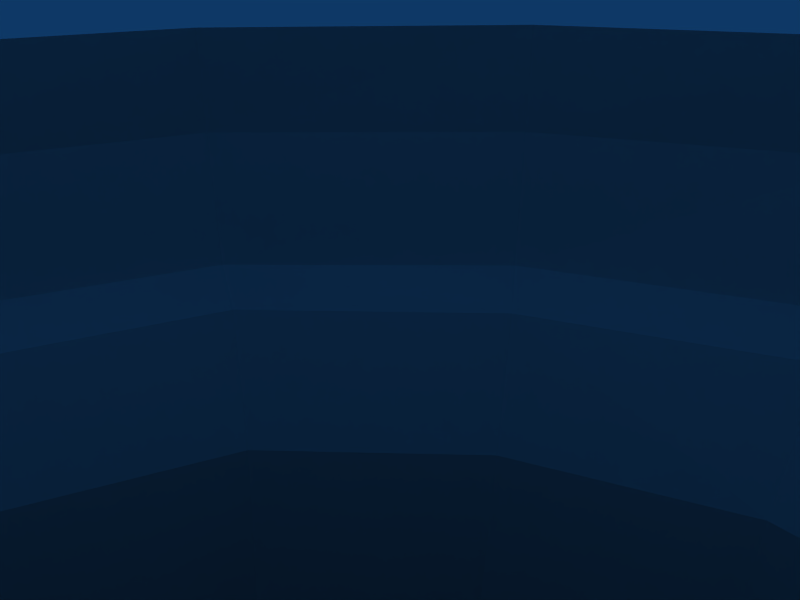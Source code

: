 # Source: ribtubebig1.blend  (saved by Blender 2.49.0; exported with 4.5.12 LTS)
import bpy
from mathutils import Matrix  # noqa: F401  (used for matrix-valued properties, if any)

bpy.ops.wm.read_factory_settings(use_empty=True)
scene = bpy.context.scene
scene.name = 'Scene'

# ---- collections
col_collection_1 = bpy.data.collections.new('Collection 1'); scene.collection.children.link(col_collection_1)

# ---- world
world_world = bpy.data.worlds.new('World'); scene.world = world_world
world_world.color = (0.05656, 0.2208, 0.4)
world_world.use_sun_shadow = False
world_world.sun_shadow_jitter_overblur = 0.0
world_world.cycles.sampling_method = 'MANUAL'
world_world.cycles.sample_map_resolution = 256

# ---- cameras
cam_camera = bpy.data.cameras.new('Camera')
cam_camera.passepartout_alpha = 0.2
cam_camera.clip_end = 100.0
cam_camera.lens = 35.0
cam_camera.ortho_scale = 7.314
cam_camera.show_passepartout = False
cam_camera.show_safe_areas = True
cam_camera.dof.focus_distance = 0.0
cam_camera.dof.aperture_fstop = 128.0

# ---- lights
light_spot = bpy.data.lights.new('Spot', 'POINT')
light_spot.transmission_factor = 0.0
light_spot.cutoff_distance = 30.0
light_spot.energy = 100.0
light_spot.shadow_buffer_clip_start = 1.001
light_spot.shadow_soft_size = 1.0
light_spot.shadow_maximum_resolution = 0.006
light_spot.use_absolute_resolution = True
light_spot.cycles.use_multiple_importance_sampling = False

# ---- meshes
me_mesh = bpy.data.meshes.new('Mesh')
me_mesh.from_pydata([(-30.89, -203.4, -383.7), (-19.04, -202.5, -407.7), (6.333, -201.8, -415.6), (32.14, -201.1, -405.6), (41.42, -201.9, -380.5), (30.41, -203.0, -356.0), (4.485, -203.5, -347.2), (-21.18, -203.4, -358.1), (-33.58, -133.2, -374.7), (-16.55, -124.5, -396.3), (11.73, -121.1, -403.4), (37.57, -124.7, -392.0), (43.82, -132.5, -371.2), (31.46, -140.6, -349.9), (3.779, -144.6, -342.1), (-24.1, -141.8, -351.1), (-37.42, -65.17, -336.0), (-25.96, -46.31, -356.1), (2.222, -39.14, -362.3), (30.29, -45.43, -355.0), (42.29, -62.09, -337.5), (31.1, -78.81, -319.4), (3.336, -87.99, -310.4), (-25.2, -82.03, -317.4), (-37.87, -26.94, -268.9), (-28.69, -2.812, -278.8), (-2.704, 8.857, -283.0), (24.7, 0.7504, -279.8), (37.43, -22.07, -270.5), (28.19, -45.35, -261.0), (2.193, -57.47, -256.2), (-24.96, -49.96, -259.5), (-35.03, -16.73, -179.0), (-27.01, 8.534, -180.4), (-2.497, 21.38, -181.0), (23.97, 12.32, -180.6), (36.82, -10.78, -179.2), (28.77, -36.78, -177.9), (4.281, -49.68, -177.2), (-22.08, -40.83, -177.7), (-31.92, -18.08, -89.6), (-26.59, 9.358, -89.62), (-3.365, 25.21, -89.63), (23.75, 17.97, -89.62), (38.48, -4.678, -89.6), (32.95, -31.34, -89.58), (9.959, -46.41, -89.58), (-16.98, -40.73, -89.58), (-31.38, -259.1, -380.8), (-20.72, -259.2, -405.2), (5.05, -259.2, -415.2), (30.87, -258.9, -404.2), (41.17, -258.9, -378.0), (30.29, -258.9, -353.0), (4.493, -258.9, -344.8), (-21.03, -258.9, -356.2), (-39.32, -267.3, -380.3), (-25.73, -267.4, -412.2), (-26.05, -280.5, -411.7), (-40.12, -280.5, -379.9), (5.693, -267.6, -423.6), (6.18, -280.5, -424.4), (36.86, -267.4, -409.4), (37.73, -280.5, -410.1), (50.09, -267.3, -379.5), (51.26, -280.5, -379.8), (36.43, -267.3, -348.0), (37.33, -280.5, -347.5), (3.974, -267.3, -333.4), (4.256, -280.5, -331.9), (-27.07, -267.3, -347.5), (-27.72, -280.5, -346.3), (-25.06, 11.72, -22.21), (-30.43, -15.85, -22.21), (-1.929, 27.33, -22.21), (25.18, 21.5, -22.21), (40.75, -1.049, -22.21), (35.38, -28.14, -22.19), (12.46, -44.43, -22.09), (-14.77, -38.58, -22.19), (-29.89, 14.24, -12.86), (-36.27, -17.47, -12.85), (-36.96, -17.73, 0.2036), (-30.19, 14.51, 0.203), (-2.845, 33.37, -12.86), (-2.901, 34.14, 0.2086), (28.79, 26.36, -12.83), (29.25, 26.95, 0.4296), (46.97, -0.6503, -12.73), (47.84, -0.654, 1.1), (40.51, -32.14, -12.61), (41.5, -32.86, 0.4787), (13.58, -50.17, -11.96), (13.79, -51.5, 0.4564), (-18.05, -43.6, -12.63), (-18.5, -44.45, 0.2522), (-18.81, -44.83, -5.247), (-30.13, -32.58, 0.2105), (13.85, -51.85, -4.768), (-2.921, -50.76, 0.3696), (41.84, -33.1, -5.123), (29.23, -44.61, 0.4151), (47.53, -17.27, 0.8447), (40.9, 14.63, 0.8372), (48.38, -0.547, -4.768), (-3.052, 34.78, -5.369), (13.69, 33.48, 0.2489), (29.55, 27.41, -5.247), (-18.08, 26.77, 0.2034), (-37.59, -17.86, -5.369), (-36.38, -1.245, 0.2031), (-30.82, 14.79, -5.371), (-16.59, -41.31, -14.64), (-29.49, -32.05, -12.81), (-33.8, -16.59, -14.77), (13.22, -47.7, -14.17), (-2.762, -49.59, -12.22), (38.46, -30.22, -14.64), (28.57, -43.5, -12.22), (44.51, -0.547, -14.77), (46.52, -16.93, -12.73), (40.22, 14.31, -12.77), (-2.37, 31.0, -14.77), (13.51, 32.73, -12.85), (27.36, 24.53, -14.77), (-27.83, 13.43, -14.77), (-17.9, 26.21, -12.86), (-35.87, -1.247, -12.86), (-40.83, -274.9, -380.1), (-36.74, -280.5, -362.1), (-28.23, -274.9, -345.9), (-13.01, -280.5, -336.0), (4.066, -274.9, -331.1), (21.89, -280.5, -336.8), (37.74, -274.9, -347.1), (47.19, -280.5, -362.8), (51.91, -274.9, -379.8), (47.27, -280.5, -396.0), (38.09, -274.9, -410.4), (23.08, -280.5, -419.8), (6.023, -274.9, -425.2), (-10.99, -280.5, -420.9), (-26.61, -274.9, -412.8), (-35.82, -280.5, -397.0), (-35.92, -267.3, -362.8), (-24.45, -265.3, -351.4), (-12.81, -267.3, -337.4), (4.176, -265.3, -338.4), (21.25, -267.3, -337.9), (33.73, -265.3, -349.9), (46.1, -267.3, -363.0), (46.16, -265.3, -378.5), (46.21, -267.3, -395.5), (34.22, -265.4, -406.9), (22.37, -267.5, -419.0), (5.34, -265.8, -419.9), (-11.08, -267.5, -420.8), (-23.68, -265.4, -408.9), (-35.21, -267.3, -397.6), (-35.94, -265.3, -380.3), (-15.53, -39.67, -53.21), (-24.59, -28.52, -22.21), (-1.594, -43.9, -22.13), (-3.968, -45.66, -89.58), (34.25, -29.36, -53.21), (25.25, -38.32, -22.13), (11.5, -45.19, -53.21), (22.66, -40.68, -89.58), (39.48, -2.594, -53.21), (40.42, -14.92, -22.21), (34.95, 11.5, -22.21), (-2.772, 26.25, -53.21), (12.08, 26.73, -22.21), (24.29, 19.84, -53.21), (-14.81, 21.6, -22.21), (-30.89, -17.2, -53.21), (-30.12, -1.66, -22.21), (-25.77, 10.4, -53.21), (-19.49, -40.58, -132.9), (-26.24, -30.61, -89.59), (7.115, -47.9, -132.8), (17.54, -45.2, -177.5), (37.52, -7.546, -133.2), (37.81, -18.4, -89.59), (30.78, -33.99, -132.9), (34.87, -24.3, -178.5), (32.93, 7.689, -89.61), (-2.972, 23.61, -133.4), (10.68, 23.74, -89.62), (23.78, 15.3, -133.4), (-26.78, 9.191, -133.3), (-16.21, 19.26, -89.62), (-15.78, 16.89, -180.8), (-33.39, -17.18, -133.1), (-31.38, -4.025, -89.61), (-33.1, -3.501, -179.7), (-23.83, -43.73, -220.4), (-30.47, -29.66, -178.3), (-36.65, -19.71, -225.2), (-33.43, -39.37, -263.8), (-9.547, -47.32, -177.3), (28.0, -39.7, -221.1), (16.18, -53.1, -257.9), (2.781, -52.22, -218.7), (36.7, -14.72, -226.1), (24.07, 8.607, -230.9), (32.31, 1.686, -179.9), (11.39, 18.84, -180.9), (-2.737, 17.42, -232.6), (-27.92, 5.093, -230.2), (-33.54, -74.33, -325.9), (-12.11, -55.7, -257.0), (-25.26, -63.05, -291.0), (-11.79, -86.47, -312.3), (2.661, -69.85, -285.8), (34.96, -34.3, -265.5), (29.61, -58.89, -293.0), (26.95, -18.28, -321.0), (33.1, -9.841, -275.5), (39.79, -38.55, -307.2), (-1.021, -11.04, -326.2), (11.74, 6.749, -282.2), (17.16, -40.98, -359.9), (-28.16, -20.65, -320.8), (-16.71, 4.808, -281.7), (-12.79, -41.3, -360.7), (-38.05, -42.73, -305.2), (-35.45, -14.24, -274.2), (-33.95, -55.19, -346.8), (-24.85, -110.3, -337.0), (-35.64, -97.44, -358.5), (-11.13, -143.9, -344.8), (18.18, -84.65, -313.5), (3.606, -114.8, -328.9), (18.55, -143.2, -344.3), (38.91, -70.85, -328.0), (31.55, -108.2, -337.5), (39.45, -136.7, -359.8), (34.7, -83.49, -376.8), (38.47, -53.19, -346.9), (43.55, -95.72, -357.5), (7.708, -78.32, -386.5), (25.9, -122.3, -399.2), (-20.88, -83.45, -379.8), (-31.43, -137.8, -362.2), (-9.252, -203.5, -350.7), (-22.6, -172.8, -356.5), (4.14, -174.1, -346.4), (42.72, -167.9, -377.7), (30.95, -172.1, -354.7), (37.86, -202.5, -367.3), (38.84, -201.3, -393.9), (42.81, -128.4, -382.1), (35.42, -164.2, -400.7), (-7.149, -202.1, -413.5), (-2.861, -122.1, -401.7), (9.745, -162.9, -411.6), (-31.98, -169.0, -381.5), (-27.15, -128.6, -386.5), (-17.05, -164.8, -404.3), (-28.41, -259.0, -367.7), (-20.68, -232.6, -357.8), (-28.14, -203.5, -370.1), (-9.215, -258.9, -348.5), (4.578, -232.5, -346.7), (18.28, -203.3, -349.6), (30.05, -232.4, -354.9), (18.29, -258.9, -346.7), (37.93, -258.9, -364.4), (30.83, -232.2, -405.5), (40.79, -232.2, -379.6), (38.27, -258.9, -392.0), (20.12, -201.3, -412.4), (18.91, -259.1, -411.9), (5.152, -233.0, -415.6), (-8.775, -259.2, -412.4), (-20.0, -233.3, -406.7), (-28.25, -259.1, -393.9), (-30.68, -233.3, -382.7), (-26.9, -203.0, -396.7), (-30.48, -32.79, -5.351), (-3.01, -50.99, -4.964), (29.35, -44.78, -4.944), (47.83, -17.33, -4.944), (41.23, 14.84, -4.964), (13.76, 33.9, -5.351), (-18.41, 27.12, -5.371), (-36.9, -1.193, -5.371), (-27.27, -30.29, -14.75), (-2.142, -46.95, -14.36), (27.2, -41.06, -14.36), (43.94, -15.79, -14.75), (38.01, 13.3, -14.77), (12.97, 30.24, -14.77), (-16.46, 24.36, -14.77), (-33.29, -1.208, -14.77), (-37.21, -274.9, -362.0), (-13.31, -274.9, -335.6), (21.94, -274.9, -336.3), (47.6, -274.9, -362.7), (47.66, -274.9, -396.1), (23.13, -274.9, -420.2), (-11.31, -274.9, -421.8), (-36.34, -274.9, -397.7), (-32.55, -265.3, -364.9), (-11.19, -265.3, -342.5), (19.88, -265.3, -341.7), (42.36, -265.3, -363.3), (42.57, -265.4, -393.6), (20.76, -265.6, -415.6), (-10.13, -265.6, -416.8), (-32.15, -265.4, -395.7), (-25.03, -29.68, -53.21), (-2.432, -44.6, -53.21), (24.12, -39.12, -53.21), (39.02, -16.31, -53.21), (33.71, 9.742, -53.21), (11.21, 25.21, -53.21), (-15.52, 20.29, -53.21), (-30.51, -3.059, -53.21), (-28.28, -29.92, -133.0), (-6.738, -46.31, -132.9), (20.06, -42.85, -132.9), (36.23, -21.23, -133.0), (32.51, 4.853, -133.3), (10.97, 21.52, -133.4), (-16.01, 18.36, -133.4), (-32.18, -3.537, -133.2), (-32.2, -32.6, -222.6), (-11.22, -50.03, -219.1), (16.39, -47.82, -219.5), (34.46, -27.79, -223.5), (32.36, -2.183, -228.7), (11.37, 15.0, -232.2), (-16.33, 13.12, -231.8), (-34.4, -6.668, -227.9), (-33.75, -53.75, -297.5), (-12.09, -68.21, -287.2), (17.12, -65.85, -288.3), (36.92, -49.24, -299.8), (35.49, -27.71, -314.6), (13.76, -12.99, -324.6), (-15.59, -14.21, -324.6), (-35.33, -31.08, -313.5), (-32.7, -104.4, -347.0), (-11.55, -113.7, -331.3), (18.53, -112.4, -331.6), (39.56, -102.3, -346.9), (41.28, -89.21, -367.7), (22.31, -79.96, -383.0), (-7.241, -79.8, -384.9), (-30.45, -90.0, -370.0), (-29.67, -171.1, -368.3), (-10.18, -173.7, -349.6), (18.43, -173.4, -348.8), (38.68, -170.1, -365.4), (41.15, -165.9, -389.9), (23.68, -163.2, -407.8), (-4.24, -163.5, -409.8), (-26.5, -166.8, -393.9), (-27.72, -232.9, -369.5), (-8.935, -232.5, -350.4), (18.15, -232.4, -348.8), (37.42, -232.3, -366.2), (37.89, -232.1, -393.4), (18.85, -232.6, -412.6), (-8.291, -233.2, -413.1), (-27.31, -233.3, -395.6)], [], [(96, 95, 97, 280), (94, 96, 280, 113), (280, 97, 82, 109), (113, 280, 109, 81), (99, 95, 96, 281), (93, 99, 281, 98), (281, 96, 94, 116), (98, 281, 116, 92), (101, 93, 98, 282), (91, 101, 282, 100), (282, 98, 92, 118), (100, 282, 118, 90), (102, 91, 100, 283), (89, 102, 283, 104), (283, 100, 90, 120), (104, 283, 120, 88), (107, 87, 103, 284), (86, 107, 284, 121), (284, 103, 89, 104), (121, 284, 104, 88), (106, 87, 107, 285), (85, 106, 285, 105), (285, 107, 86, 123), (105, 285, 123, 84), (111, 83, 108, 286), (80, 111, 286, 126), (286, 108, 85, 105), (126, 286, 105, 84), (109, 82, 110, 287), (81, 109, 287, 127), (287, 110, 83, 111), (127, 287, 111, 80), (113, 81, 114, 288), (94, 113, 288, 112), (288, 114, 73, 161), (112, 288, 161, 79), (116, 94, 112, 289), (92, 116, 289, 115), (289, 112, 79, 162), (115, 289, 162, 78), (117, 90, 118, 290), (77, 117, 290, 165), (290, 118, 92, 115), (165, 290, 115, 78), (119, 88, 120, 291), (76, 119, 291, 169), (291, 120, 90, 117), (169, 291, 117, 77), (124, 86, 121, 292), (75, 124, 292, 170), (292, 121, 88, 119), (170, 292, 119, 76), (122, 84, 123, 293), (74, 122, 293, 172), (293, 123, 86, 124), (172, 293, 124, 75), (126, 84, 122, 294), (80, 126, 294, 125), (294, 122, 74, 174), (125, 294, 174, 72), (127, 80, 125, 295), (81, 127, 295, 114), (295, 125, 72, 176), (114, 295, 176, 73), (128, 59, 129, 296), (56, 128, 296, 144), (296, 129, 71, 130), (144, 296, 130, 70), (130, 71, 131, 297), (70, 130, 297, 146), (297, 131, 69, 132), (146, 297, 132, 68), (132, 69, 133, 298), (68, 132, 298, 148), (298, 133, 67, 134), (148, 298, 134, 66), (135, 65, 136, 299), (67, 135, 299, 134), (299, 136, 64, 150), (134, 299, 150, 66), (137, 63, 138, 300), (65, 137, 300, 136), (300, 138, 62, 152), (136, 300, 152, 64), (139, 61, 140, 301), (63, 139, 301, 138), (301, 140, 60, 154), (138, 301, 154, 62), (140, 61, 141, 302), (60, 140, 302, 156), (302, 141, 58, 142), (156, 302, 142, 57), (142, 58, 143, 303), (57, 142, 303, 158), (303, 143, 59, 128), (158, 303, 128, 56), (159, 56, 144, 304), (48, 159, 304, 260), (304, 144, 70, 145), (260, 304, 145, 55), (145, 70, 146, 305), (55, 145, 305, 263), (305, 146, 68, 147), (263, 305, 147, 54), (148, 66, 149, 306), (68, 148, 306, 147), (306, 149, 53, 267), (147, 306, 267, 54), (149, 66, 150, 307), (53, 149, 307, 268), (307, 150, 64, 151), (268, 307, 151, 52), (151, 64, 152, 308), (52, 151, 308, 271), (308, 152, 62, 153), (271, 308, 153, 51), (154, 60, 155, 309), (62, 154, 309, 153), (309, 155, 50, 273), (153, 309, 273, 51), (156, 57, 157, 310), (60, 156, 310, 155), (310, 157, 49, 275), (155, 310, 275, 50), (158, 56, 159, 311), (57, 158, 311, 157), (311, 159, 48, 277), (157, 311, 277, 49), (160, 79, 161, 312), (47, 160, 312, 179), (312, 161, 73, 175), (179, 312, 175, 40), (162, 79, 160, 313), (78, 162, 313, 166), (313, 160, 47, 163), (166, 313, 163, 46), (165, 78, 166, 314), (77, 165, 314, 164), (314, 166, 46, 167), (164, 314, 167, 45), (169, 77, 164, 315), (76, 169, 315, 168), (315, 164, 45, 183), (168, 315, 183, 44), (170, 76, 168, 316), (75, 170, 316, 173), (316, 168, 44, 186), (173, 316, 186, 43), (171, 74, 172, 317), (42, 171, 317, 188), (317, 172, 75, 173), (188, 317, 173, 43), (177, 72, 174, 318), (41, 177, 318, 191), (318, 174, 74, 171), (191, 318, 171, 42), (175, 73, 176, 319), (40, 175, 319, 194), (319, 176, 72, 177), (194, 319, 177, 41), (179, 40, 193, 320), (47, 179, 320, 178), (320, 193, 32, 197), (178, 320, 197, 39), (163, 47, 178, 321), (46, 163, 321, 180), (321, 178, 39, 200), (180, 321, 200, 38), (167, 46, 180, 322), (45, 167, 322, 184), (322, 180, 38, 181), (184, 322, 181, 37), (183, 45, 184, 323), (44, 183, 323, 182), (323, 184, 37, 185), (182, 323, 185, 36), (186, 44, 182, 324), (43, 186, 324, 189), (324, 182, 36, 206), (189, 324, 206, 35), (188, 43, 189, 325), (42, 188, 325, 187), (325, 189, 35, 207), (187, 325, 207, 34), (191, 42, 187, 326), (41, 191, 326, 190), (326, 187, 34, 192), (190, 326, 192, 33), (194, 41, 190, 327), (40, 194, 327, 193), (327, 190, 33, 195), (193, 327, 195, 32), (197, 32, 198, 328), (39, 197, 328, 196), (328, 198, 24, 199), (196, 328, 199, 31), (200, 39, 196, 329), (38, 200, 329, 203), (329, 196, 31, 211), (203, 329, 211, 30), (201, 37, 181, 330), (29, 201, 330, 202), (330, 181, 38, 203), (202, 330, 203, 30), (204, 36, 185, 331), (28, 204, 331, 215), (331, 185, 37, 201), (215, 331, 201, 29), (205, 35, 206, 332), (27, 205, 332, 218), (332, 206, 36, 204), (218, 332, 204, 28), (208, 34, 207, 333), (26, 208, 333, 221), (333, 207, 35, 205), (221, 333, 205, 27), (192, 34, 208, 334), (33, 192, 334, 209), (334, 208, 26, 224), (209, 334, 224, 25), (195, 33, 209, 335), (32, 195, 335, 198), (335, 209, 25, 227), (198, 335, 227, 24), (199, 24, 226, 336), (31, 199, 336, 212), (336, 226, 16, 210), (212, 336, 210, 23), (211, 31, 212, 337), (30, 211, 337, 214), (337, 212, 23, 213), (214, 337, 213, 22), (216, 29, 202, 338), (21, 216, 338, 232), (338, 202, 30, 214), (232, 338, 214, 22), (219, 28, 215, 339), (20, 219, 339, 235), (339, 215, 29, 216), (235, 339, 216, 21), (217, 27, 218, 340), (19, 217, 340, 239), (340, 218, 28, 219), (239, 340, 219, 20), (221, 27, 217, 341), (26, 221, 341, 220), (341, 217, 19, 222), (220, 341, 222, 18), (224, 26, 220, 342), (25, 224, 342, 223), (342, 220, 18, 225), (223, 342, 225, 17), (227, 25, 223, 343), (24, 227, 343, 226), (343, 223, 17, 228), (226, 343, 228, 16), (229, 23, 210, 344), (15, 229, 344, 244), (344, 210, 16, 230), (244, 344, 230, 8), (233, 22, 213, 345), (14, 233, 345, 231), (345, 213, 23, 229), (231, 345, 229, 15), (232, 22, 233, 346), (21, 232, 346, 236), (346, 233, 14, 234), (236, 346, 234, 13), (235, 21, 236, 347), (20, 235, 347, 240), (347, 236, 13, 237), (240, 347, 237, 12), (239, 20, 240, 348), (19, 239, 348, 238), (348, 240, 12, 252), (238, 348, 252, 11), (222, 19, 238, 349), (18, 222, 349, 241), (349, 238, 11, 242), (241, 349, 242, 10), (225, 18, 241, 350), (17, 225, 350, 243), (350, 241, 10, 255), (243, 350, 255, 9), (230, 16, 228, 351), (8, 230, 351, 258), (351, 228, 17, 243), (258, 351, 243, 9), (246, 15, 244, 352), (7, 246, 352, 262), (352, 244, 8, 257), (257, 0, 262, 352), (247, 14, 231, 353), (6, 247, 353, 245), (353, 231, 15, 246), (245, 353, 246, 7), (234, 14, 247, 354), (13, 234, 354, 249), (354, 247, 6, 265), (249, 354, 265, 5), (237, 13, 249, 355), (12, 237, 355, 248), (355, 249, 5, 250), (248, 355, 250, 4), (253, 11, 252, 356), (3, 253, 356, 251), (356, 252, 12, 248), (251, 356, 248, 4), (256, 10, 242, 357), (2, 256, 357, 272), (357, 242, 11, 253), (272, 357, 253, 3), (259, 9, 255, 358), (1, 259, 358, 254), (358, 255, 10, 256), (254, 358, 256, 2), (257, 8, 258, 359), (0, 257, 359, 279), (359, 258, 9, 259), (279, 359, 259, 1), (261, 7, 262, 360), (55, 261, 360, 260), (0, 278, 360, 262), (260, 360, 278, 48), (261, 55, 263, 361), (7, 261, 361, 245), (361, 263, 54, 264), (245, 361, 264, 6), (265, 6, 264, 362), (5, 265, 362, 266), (362, 264, 54, 267), (266, 362, 267, 53), (250, 5, 266, 363), (4, 250, 363, 270), (363, 266, 53, 268), (270, 363, 268, 52), (251, 4, 270, 364), (3, 251, 364, 269), (364, 270, 52, 271), (269, 364, 271, 51), (269, 51, 273, 365), (3, 269, 365, 272), (365, 273, 50, 274), (272, 365, 274, 2), (274, 50, 275, 366), (2, 274, 366, 254), (366, 275, 49, 276), (254, 366, 276, 1), (278, 0, 279, 367), (48, 278, 367, 277), (367, 279, 1, 276), (277, 367, 276, 49)])
_uv = me_mesh.uv_layers.new(name='UVTex')
_uv.uv.foreach_set('vector', [0.9473, 0.7383, 0.9062, 0.7383, 0.9062, 0.6871, 0.9473, 0.6871, 0.9883, 0.7383, 0.9473, 0.7383, 0.9473, 0.6871, 0.9883, 0.6871, 0.9473, 0.6871, 0.9062, 0.6871, 0.9062, 0.6374, 0.9473, 0.6374, 0.9883, 0.6871, 0.9473, 0.6871, 0.9473, 0.6374, 0.9883, 0.6374, 0.9062, 0.6871, 0.9062, 0.7383, 0.9473, 0.7383, 0.9473, 0.6871, 0.9062, 0.6374, 0.9062, 0.6871, 0.9473, 0.6871, 0.9473, 0.6374, 0.9473, 0.6871, 0.9473, 0.7383, 0.9883, 0.7383, 0.9883, 0.6871, 0.9473, 0.6374, 0.9473, 0.6871, 0.9883, 0.6871, 0.9883, 0.6374, 0.9062, 0.587, 0.9062, 0.6374, 0.9473, 0.6374, 0.9473, 0.5864, 0.9062, 0.5352, 0.9062, 0.587, 0.9473, 0.5864, 0.9473, 0.5352, 0.9473, 0.5864, 0.9473, 0.6374, 0.9883, 0.6374, 0.9883, 0.587, 0.9473, 0.5352, 0.9473, 0.5864, 0.9883, 0.587, 0.9883, 0.5352, 0.9062, 0.4828, 0.9062, 0.5352, 0.9473, 0.5352, 0.9473, 0.4828, 0.9062, 0.4323, 0.9062, 0.4828, 0.9473, 0.4828, 0.9473, 0.4323, 0.9473, 0.4828, 0.9473, 0.5352, 0.9883, 0.5352, 0.9883, 0.4828, 0.9473, 0.4323, 0.9473, 0.4828, 0.9883, 0.4828, 0.9883, 0.4323, 0.9473, 0.3359, 0.9062, 0.3359, 0.9063, 0.3848, 0.9473, 0.3848, 0.9883, 0.3359, 0.9473, 0.3359, 0.9473, 0.3848, 0.9883, 0.3848, 0.9473, 0.3848, 0.9063, 0.3848, 0.9062, 0.4323, 0.9473, 0.4323, 0.9883, 0.3848, 0.9473, 0.3848, 0.9473, 0.4323, 0.9883, 0.4323, 0.9062, 0.3848, 0.9062, 0.3359, 0.9473, 0.3359, 0.9473, 0.3848, 0.9062, 0.4323, 0.9062, 0.3848, 0.9473, 0.3848, 0.9473, 0.4323, 0.9473, 0.3848, 0.9473, 0.3359, 0.9883, 0.3359, 0.9883, 0.3848, 0.9473, 0.4323, 0.9473, 0.3848, 0.9883, 0.3848, 0.9883, 0.4323, 0.9473, 0.5352, 0.9062, 0.5352, 0.9062, 0.4828, 0.9473, 0.4835, 0.9883, 0.5352, 0.9473, 0.5352, 0.9473, 0.4835, 0.9883, 0.4828, 0.9473, 0.4835, 0.9062, 0.4828, 0.9062, 0.4323, 0.9473, 0.4323, 0.9883, 0.4828, 0.9473, 0.4835, 0.9473, 0.4323, 0.9883, 0.4323, 0.9473, 0.6374, 0.9062, 0.6374, 0.9062, 0.587, 0.9473, 0.587, 0.9883, 0.6374, 0.9473, 0.6374, 0.9473, 0.587, 0.9883, 0.587, 0.9473, 0.587, 0.9062, 0.587, 0.9062, 0.5352, 0.9473, 0.5352, 0.9883, 0.587, 0.9473, 0.587, 0.9473, 0.5352, 0.9883, 0.5352, 0.2959, 0.9668, 0.3535, 0.9395, 0.3438, 0.9297, 0.2909, 0.9506, 0.2383, 0.9941, 0.2959, 0.9668, 0.2909, 0.9506, 0.2383, 0.9756, 0.2909, 0.9506, 0.3438, 0.9297, 0.334, 0.9199, 0.2861, 0.9385, 0.2383, 0.9756, 0.2909, 0.9506, 0.2861, 0.9385, 0.2383, 0.957, 0.1797, 0.9668, 0.2383, 0.9941, 0.2383, 0.9756, 0.1863, 0.9538, 0.1211, 0.9395, 0.1797, 0.9668, 0.1863, 0.9538, 0.1318, 0.9297, 0.1863, 0.9538, 0.2383, 0.9756, 0.2383, 0.957, 0.1904, 0.9385, 0.1318, 0.9297, 0.1863, 0.9538, 0.1904, 0.9385, 0.1426, 0.9199, 0.08691, 0.8242, 0.06836, 0.8242, 0.09473, 0.8818, 0.1093, 0.8758, 0.1055, 0.8242, 0.08691, 0.8242, 0.1093, 0.8758, 0.124, 0.8721, 0.1093, 0.8758, 0.09473, 0.8818, 0.1211, 0.9395, 0.1318, 0.9297, 0.124, 0.8721, 0.1093, 0.8758, 0.1318, 0.9297, 0.1426, 0.9199, 0.1318, 0.7178, 0.1211, 0.707, 0.09473, 0.7656, 0.1111, 0.771, 0.1426, 0.7285, 0.1318, 0.7178, 0.1111, 0.771, 0.124, 0.7764, 0.1111, 0.771, 0.09473, 0.7656, 0.06836, 0.8242, 0.08691, 0.8242, 0.124, 0.7764, 0.1111, 0.771, 0.08691, 0.8242, 0.1055, 0.8242, 0.2383, 0.6748, 0.2383, 0.6582, 0.1797, 0.6826, 0.1848, 0.6964, 0.2383, 0.6914, 0.2383, 0.6748, 0.1848, 0.6964, 0.1904, 0.71, 0.1848, 0.6964, 0.1797, 0.6826, 0.1211, 0.707, 0.1318, 0.7178, 0.1904, 0.71, 0.1848, 0.6964, 0.1318, 0.7178, 0.1426, 0.7285, 0.3438, 0.7178, 0.3535, 0.707, 0.2959, 0.6826, 0.2902, 0.6979, 0.334, 0.7285, 0.3438, 0.7178, 0.2902, 0.6979, 0.2861, 0.71, 0.2902, 0.6979, 0.2959, 0.6826, 0.2383, 0.6582, 0.2383, 0.6748, 0.2861, 0.71, 0.2902, 0.6979, 0.2383, 0.6748, 0.2383, 0.6914, 0.3809, 0.7656, 0.3535, 0.707, 0.3438, 0.7178, 0.3632, 0.7728, 0.4082, 0.8242, 0.3809, 0.7656, 0.3632, 0.7728, 0.3896, 0.8242, 0.3632, 0.7728, 0.3438, 0.7178, 0.334, 0.7285, 0.3525, 0.7764, 0.3896, 0.8242, 0.3632, 0.7728, 0.3525, 0.7764, 0.3711, 0.8242, 0.3809, 0.8818, 0.4082, 0.8242, 0.3896, 0.8242, 0.3693, 0.8762, 0.3535, 0.9395, 0.3809, 0.8818, 0.3693, 0.8762, 0.3438, 0.9297, 0.3693, 0.8762, 0.3896, 0.8242, 0.3711, 0.8242, 0.3525, 0.8721, 0.3438, 0.9297, 0.3693, 0.8762, 0.3525, 0.8721, 0.334, 0.9199, 0.8535, 0.6374, 0.8906, 0.6374, 0.8906, 0.6871, 0.8535, 0.6871, 0.8164, 0.6374, 0.8535, 0.6374, 0.8535, 0.6871, 0.8164, 0.6871, 0.8535, 0.6871, 0.8906, 0.6871, 0.8906, 0.7383, 0.8535, 0.7383, 0.8164, 0.6871, 0.8535, 0.6871, 0.8535, 0.7383, 0.8164, 0.7383, 0.8535, 0.7383, 0.8906, 0.7383, 0.8906, 0.6871, 0.8535, 0.6868, 0.8164, 0.7383, 0.8535, 0.7383, 0.8535, 0.6868, 0.8164, 0.6871, 0.8535, 0.6868, 0.8906, 0.6871, 0.8906, 0.6374, 0.8535, 0.6374, 0.8164, 0.6871, 0.8535, 0.6868, 0.8535, 0.6374, 0.8164, 0.6374, 0.8535, 0.6374, 0.8906, 0.6374, 0.8906, 0.5853, 0.8535, 0.5853, 0.8164, 0.6374, 0.8535, 0.6374, 0.8535, 0.5853, 0.8164, 0.5853, 0.8535, 0.5853, 0.8906, 0.5853, 0.8906, 0.5332, 0.8535, 0.5332, 0.8164, 0.5853, 0.8535, 0.5853, 0.8535, 0.5332, 0.8164, 0.5332, 0.8906, 0.4814, 0.8906, 0.4309, 0.8535, 0.4309, 0.8535, 0.4814, 0.8906, 0.5332, 0.8906, 0.4814, 0.8535, 0.4814, 0.8535, 0.5332, 0.8535, 0.4814, 0.8535, 0.4309, 0.8164, 0.4309, 0.8164, 0.4814, 0.8535, 0.5332, 0.8535, 0.4814, 0.8164, 0.4814, 0.8164, 0.5332, 0.8906, 0.3822, 0.8906, 0.332, 0.8535, 0.332, 0.8535, 0.3822, 0.8906, 0.4309, 0.8906, 0.3822, 0.8535, 0.3822, 0.8535, 0.4309, 0.8535, 0.3822, 0.8535, 0.332, 0.8164, 0.332, 0.8164, 0.3822, 0.8535, 0.4309, 0.8535, 0.3822, 0.8164, 0.3822, 0.8164, 0.4309, 0.8906, 0.3822, 0.8906, 0.4309, 0.8535, 0.4309, 0.8535, 0.3825, 0.8906, 0.332, 0.8906, 0.3822, 0.8535, 0.3825, 0.8535, 0.332, 0.8535, 0.3825, 0.8535, 0.4309, 0.8164, 0.4309, 0.8164, 0.3822, 0.8535, 0.332, 0.8535, 0.3825, 0.8164, 0.3822, 0.8164, 0.332, 0.8535, 0.4309, 0.8906, 0.4309, 0.8906, 0.4814, 0.8535, 0.4817, 0.8164, 0.4309, 0.8535, 0.4309, 0.8535, 0.4817, 0.8164, 0.4814, 0.8535, 0.4817, 0.8906, 0.4814, 0.8906, 0.5332, 0.8535, 0.5332, 0.8164, 0.4814, 0.8535, 0.4817, 0.8535, 0.5332, 0.8164, 0.5332, 0.8535, 0.5332, 0.8906, 0.5332, 0.8906, 0.5853, 0.8535, 0.5853, 0.8164, 0.5332, 0.8535, 0.5332, 0.8535, 0.5853, 0.8164, 0.5853, 0.8535, 0.5853, 0.8906, 0.5853, 0.8906, 0.6374, 0.8535, 0.6374, 0.8164, 0.5853, 0.8535, 0.5853, 0.8535, 0.6374, 0.8164, 0.6374, 0.3438, 0.9297, 0.3535, 0.9395, 0.2959, 0.9668, 0.2879, 0.9532, 0.334, 0.9199, 0.3438, 0.9297, 0.2879, 0.9532, 0.2861, 0.9385, 0.2879, 0.9532, 0.2959, 0.9668, 0.2383, 0.9941, 0.2383, 0.9756, 0.2861, 0.9385, 0.2879, 0.9532, 0.2383, 0.9756, 0.2383, 0.957, 0.2383, 0.9756, 0.2383, 0.9941, 0.1797, 0.9668, 0.1838, 0.9546, 0.2383, 0.957, 0.2383, 0.9756, 0.1838, 0.9546, 0.1904, 0.9385, 0.1838, 0.9546, 0.1797, 0.9668, 0.1211, 0.9395, 0.1318, 0.9297, 0.1904, 0.9385, 0.1838, 0.9546, 0.1318, 0.9297, 0.1426, 0.9199, 0.09473, 0.8818, 0.06836, 0.8242, 0.08691, 0.8242, 0.1065, 0.8814, 0.1211, 0.9395, 0.09473, 0.8818, 0.1065, 0.8814, 0.1318, 0.9297, 0.1065, 0.8814, 0.08691, 0.8242, 0.1055, 0.8242, 0.124, 0.8721, 0.1318, 0.9297, 0.1065, 0.8814, 0.124, 0.8721, 0.1426, 0.9199, 0.08691, 0.8242, 0.06836, 0.8242, 0.09473, 0.7656, 0.1084, 0.7693, 0.1055, 0.8242, 0.08691, 0.8242, 0.1084, 0.7693, 0.124, 0.7764, 0.1084, 0.7693, 0.09473, 0.7656, 0.1211, 0.707, 0.1318, 0.7178, 0.124, 0.7764, 0.1084, 0.7693, 0.1318, 0.7178, 0.1426, 0.7285, 0.1318, 0.7178, 0.1211, 0.707, 0.1797, 0.6826, 0.1846, 0.6992, 0.1426, 0.7285, 0.1318, 0.7178, 0.1846, 0.6992, 0.1904, 0.71, 0.1846, 0.6992, 0.1797, 0.6826, 0.2383, 0.6582, 0.2383, 0.6748, 0.1904, 0.71, 0.1846, 0.6992, 0.2383, 0.6748, 0.2383, 0.6914, 0.2959, 0.6826, 0.3535, 0.707, 0.3438, 0.7178, 0.289, 0.6976, 0.2383, 0.6582, 0.2959, 0.6826, 0.289, 0.6976, 0.2383, 0.6748, 0.289, 0.6976, 0.3438, 0.7178, 0.334, 0.7285, 0.2861, 0.71, 0.2383, 0.6748, 0.289, 0.6976, 0.2861, 0.71, 0.2383, 0.6914, 0.3809, 0.7656, 0.4082, 0.8242, 0.3896, 0.8242, 0.367, 0.7711, 0.3535, 0.707, 0.3809, 0.7656, 0.367, 0.7711, 0.3438, 0.7178, 0.367, 0.7711, 0.3896, 0.8242, 0.3711, 0.8242, 0.3525, 0.7764, 0.3438, 0.7178, 0.367, 0.7711, 0.3525, 0.7764, 0.334, 0.7285, 0.3809, 0.8818, 0.3535, 0.9395, 0.3438, 0.9297, 0.3669, 0.8731, 0.4082, 0.8242, 0.3809, 0.8818, 0.3669, 0.8731, 0.3896, 0.8242, 0.3669, 0.8731, 0.3438, 0.9297, 0.334, 0.9199, 0.3525, 0.8721, 0.3896, 0.8242, 0.3669, 0.8731, 0.3525, 0.8721, 0.3711, 0.8242, 0.1543, 0.6416, 0.003906, 0.6416, 0.003906, 0.6059, 0.1543, 0.6059, 0.3047, 0.6416, 0.1543, 0.6416, 0.1543, 0.6059, 0.3047, 0.6059, 0.1543, 0.6059, 0.003906, 0.6059, 0.003906, 0.5746, 0.1543, 0.5746, 0.3047, 0.6059, 0.1543, 0.6059, 0.1543, 0.5746, 0.3047, 0.5746, 0.003906, 0.6059, 0.003906, 0.6416, 0.1543, 0.6416, 0.1543, 0.6059, 0.003906, 0.5746, 0.003906, 0.6059, 0.1543, 0.6059, 0.1543, 0.5746, 0.1543, 0.6059, 0.1543, 0.6416, 0.3047, 0.6416, 0.3047, 0.6059, 0.1543, 0.5746, 0.1543, 0.6059, 0.3047, 0.6059, 0.3047, 0.5746, 0.003906, 0.5315, 0.003906, 0.5746, 0.1543, 0.5746, 0.1543, 0.5315, 0.003906, 0.4854, 0.003906, 0.5315, 0.1543, 0.5315, 0.1543, 0.4854, 0.1543, 0.5315, 0.1543, 0.5746, 0.3047, 0.5746, 0.3047, 0.5315, 0.1543, 0.4854, 0.1543, 0.5315, 0.3047, 0.5315, 0.3047, 0.4854, 0.003906, 0.4417, 0.003906, 0.4854, 0.1543, 0.4854, 0.1543, 0.4417, 0.003906, 0.3971, 0.003906, 0.4417, 0.1543, 0.4417, 0.1543, 0.3971, 0.1543, 0.4417, 0.1543, 0.4854, 0.3047, 0.4854, 0.3047, 0.4417, 0.1543, 0.3971, 0.1543, 0.4417, 0.3047, 0.4417, 0.3047, 0.3971, 0.003906, 0.365, 0.003906, 0.3971, 0.1543, 0.3971, 0.1543, 0.365, 0.003906, 0.3301, 0.003906, 0.365, 0.1543, 0.365, 0.1543, 0.3301, 0.1543, 0.365, 0.1543, 0.3971, 0.3047, 0.3971, 0.3047, 0.365, 0.1543, 0.3301, 0.1543, 0.365, 0.3047, 0.365, 0.3047, 0.3301, 0.1543, 0.3971, 0.003906, 0.3971, 0.003906, 0.365, 0.1543, 0.365, 0.3047, 0.3971, 0.1543, 0.3971, 0.1543, 0.365, 0.3047, 0.365, 0.1543, 0.365, 0.003906, 0.365, 0.003906, 0.3301, 0.1543, 0.3301, 0.3047, 0.365, 0.1543, 0.365, 0.1543, 0.3301, 0.3047, 0.3301, 0.1543, 0.4854, 0.003906, 0.4854, 0.003906, 0.4417, 0.1543, 0.4417, 0.3047, 0.4854, 0.1543, 0.4854, 0.1543, 0.4417, 0.3047, 0.4417, 0.1543, 0.4417, 0.003906, 0.4417, 0.003906, 0.3971, 0.1543, 0.3971, 0.3047, 0.4417, 0.1543, 0.4417, 0.1543, 0.3971, 0.3047, 0.3971, 0.1543, 0.5746, 0.003906, 0.5746, 0.003906, 0.5315, 0.1543, 0.5315, 0.3047, 0.5746, 0.1543, 0.5746, 0.1543, 0.5315, 0.3047, 0.5315, 0.1543, 0.5315, 0.003906, 0.5315, 0.003906, 0.4854, 0.1543, 0.4854, 0.3047, 0.5315, 0.1543, 0.5315, 0.1543, 0.4854, 0.3047, 0.4854, 0.3047, 0.6059, 0.3047, 0.5746, 0.4258, 0.5746, 0.4258, 0.6059, 0.3047, 0.6416, 0.3047, 0.6059, 0.4258, 0.6059, 0.4258, 0.6416, 0.4258, 0.6059, 0.4258, 0.5746, 0.5469, 0.5746, 0.5469, 0.6059, 0.4258, 0.6416, 0.4258, 0.6059, 0.5469, 0.6059, 0.5469, 0.6416, 0.3047, 0.6059, 0.3047, 0.6416, 0.4258, 0.6416, 0.4258, 0.6059, 0.3047, 0.5746, 0.3047, 0.6059, 0.4258, 0.6059, 0.4258, 0.5746, 0.4258, 0.6059, 0.4258, 0.6416, 0.5469, 0.6416, 0.5469, 0.6059, 0.4258, 0.5746, 0.4258, 0.6059, 0.5469, 0.6059, 0.5469, 0.5746, 0.3047, 0.5315, 0.3047, 0.5746, 0.4258, 0.5746, 0.4258, 0.5315, 0.3047, 0.4854, 0.3047, 0.5315, 0.4258, 0.5315, 0.4258, 0.4854, 0.4258, 0.5315, 0.4258, 0.5746, 0.5469, 0.5746, 0.5469, 0.5315, 0.4258, 0.4854, 0.4258, 0.5315, 0.5469, 0.5315, 0.5469, 0.4854, 0.3047, 0.4417, 0.3047, 0.4854, 0.4258, 0.4854, 0.4258, 0.4417, 0.3047, 0.3971, 0.3047, 0.4417, 0.4258, 0.4417, 0.4258, 0.3971, 0.4258, 0.4417, 0.4258, 0.4854, 0.5469, 0.4854, 0.5469, 0.4417, 0.4258, 0.3971, 0.4258, 0.4417, 0.5469, 0.4417, 0.5469, 0.3971, 0.3047, 0.365, 0.3047, 0.3971, 0.4258, 0.3971, 0.4258, 0.365, 0.3047, 0.3301, 0.3047, 0.365, 0.4258, 0.365, 0.4258, 0.3301, 0.4258, 0.365, 0.4258, 0.3971, 0.5469, 0.3971, 0.5469, 0.365, 0.4258, 0.3301, 0.4258, 0.365, 0.5469, 0.365, 0.5469, 0.3301, 0.3047, 0.365, 0.3047, 0.3301, 0.4258, 0.3301, 0.4258, 0.365, 0.3047, 0.3971, 0.3047, 0.365, 0.4258, 0.365, 0.4258, 0.3971, 0.4258, 0.365, 0.4258, 0.3301, 0.5469, 0.3301, 0.5469, 0.365, 0.4258, 0.3971, 0.4258, 0.365, 0.5469, 0.365, 0.5469, 0.3971, 0.3047, 0.4417, 0.3047, 0.3971, 0.4258, 0.3971, 0.4258, 0.4417, 0.3047, 0.4854, 0.3047, 0.4417, 0.4258, 0.4417, 0.4258, 0.4854, 0.4258, 0.4417, 0.4258, 0.3971, 0.5469, 0.3971, 0.5469, 0.4417, 0.4258, 0.4854, 0.4258, 0.4417, 0.5469, 0.4417, 0.5469, 0.4854, 0.3047, 0.5315, 0.3047, 0.4854, 0.4258, 0.4854, 0.4258, 0.5315, 0.3047, 0.5746, 0.3047, 0.5315, 0.4258, 0.5315, 0.4258, 0.5746, 0.4258, 0.5315, 0.4258, 0.4854, 0.5469, 0.4854, 0.5469, 0.5315, 0.4258, 0.5746, 0.4258, 0.5315, 0.5469, 0.5315, 0.5469, 0.5746, 0.5469, 0.6059, 0.5469, 0.5746, 0.6736, 0.5746, 0.6736, 0.6059, 0.5469, 0.6416, 0.5469, 0.6059, 0.6736, 0.6059, 0.6736, 0.6416, 0.6736, 0.6059, 0.6736, 0.5746, 0.793, 0.5746, 0.793, 0.6059, 0.6736, 0.6416, 0.6736, 0.6059, 0.793, 0.6059, 0.793, 0.6416, 0.5469, 0.6059, 0.5469, 0.6416, 0.6736, 0.6416, 0.6736, 0.6059, 0.5469, 0.5746, 0.5469, 0.6059, 0.6736, 0.6059, 0.6736, 0.5746, 0.6736, 0.6059, 0.6736, 0.6416, 0.793, 0.6416, 0.793, 0.6059, 0.6736, 0.5746, 0.6736, 0.6059, 0.793, 0.6059, 0.793, 0.5746, 0.6736, 0.4854, 0.5469, 0.4854, 0.5469, 0.5315, 0.6736, 0.5315, 0.793, 0.4854, 0.6736, 0.4854, 0.6736, 0.5315, 0.793, 0.5315, 0.6736, 0.5315, 0.5469, 0.5315, 0.5469, 0.5746, 0.6736, 0.5746, 0.793, 0.5315, 0.6736, 0.5315, 0.6736, 0.5746, 0.793, 0.5746, 0.6736, 0.3971, 0.5469, 0.3971, 0.5469, 0.4417, 0.6736, 0.4417, 0.793, 0.3971, 0.6736, 0.3971, 0.6736, 0.4417, 0.793, 0.4417, 0.6736, 0.4417, 0.5469, 0.4417, 0.5469, 0.4854, 0.6736, 0.4854, 0.793, 0.4417, 0.6736, 0.4417, 0.6736, 0.4854, 0.793, 0.4854, 0.6736, 0.3301, 0.5469, 0.3301, 0.5469, 0.365, 0.6736, 0.365, 0.793, 0.3301, 0.6736, 0.3301, 0.6736, 0.365, 0.793, 0.365, 0.6736, 0.365, 0.5469, 0.365, 0.5469, 0.3971, 0.6736, 0.3971, 0.793, 0.365, 0.6736, 0.365, 0.6736, 0.3971, 0.793, 0.3971, 0.6736, 0.3971, 0.5469, 0.3971, 0.5469, 0.365, 0.6736, 0.365, 0.793, 0.3971, 0.6736, 0.3971, 0.6736, 0.365, 0.793, 0.365, 0.6736, 0.365, 0.5469, 0.365, 0.5469, 0.3301, 0.6736, 0.3301, 0.793, 0.365, 0.6736, 0.365, 0.6736, 0.3301, 0.793, 0.3301, 0.5469, 0.4417, 0.5469, 0.3971, 0.6736, 0.3971, 0.6736, 0.4417, 0.5469, 0.4854, 0.5469, 0.4417, 0.6736, 0.4417, 0.6736, 0.4854, 0.6736, 0.4417, 0.6736, 0.3971, 0.793, 0.3971, 0.793, 0.4417, 0.6736, 0.4854, 0.6736, 0.4417, 0.793, 0.4417, 0.793, 0.4854, 0.5469, 0.5315, 0.5469, 0.4854, 0.6736, 0.4854, 0.6736, 0.5315, 0.5469, 0.5746, 0.5469, 0.5315, 0.6736, 0.5315, 0.6736, 0.5746, 0.6736, 0.5315, 0.6736, 0.4854, 0.793, 0.4854, 0.793, 0.5315, 0.6736, 0.5746, 0.6736, 0.5315, 0.793, 0.5315, 0.793, 0.5746, 5.96e-08, 0.2772, 0.0, 0.2425, 0.1204, 0.2425, 0.1204, 0.2772, 0.0, 0.3125, 5.96e-08, 0.2772, 0.1204, 0.2772, 0.1204, 0.3125, 0.1204, 0.2772, 0.1204, 0.2425, 0.2324, 0.2425, 0.2324, 0.2772, 0.1204, 0.3125, 0.1204, 0.2772, 0.2324, 0.2772, 0.2324, 0.3125, 5.96e-08, 0.2772, 0.0, 0.3125, 0.1204, 0.3125, 0.1204, 0.2772, 0.0, 0.2425, 5.96e-08, 0.2772, 0.1204, 0.2772, 0.1204, 0.2425, 0.1204, 0.2772, 0.1204, 0.3125, 0.2324, 0.3125, 0.2324, 0.2772, 0.1204, 0.2425, 0.1204, 0.2772, 0.2324, 0.2772, 0.2324, 0.2425, 0.1204, 0.1562, 0.0, 0.1562, 0.0, 0.1982, 0.1204, 0.1982, 0.2324, 0.1562, 0.1204, 0.1562, 0.1204, 0.1982, 0.2324, 0.1982, 0.1204, 0.1982, 0.0, 0.1982, 0.0, 0.2425, 0.1204, 0.2425, 0.2324, 0.1982, 0.1204, 0.1982, 0.1204, 0.2425, 0.2324, 0.2425, 0.1204, 0.072, 0.0, 0.072, -5.96e-08, 0.1137, 0.1204, 0.1137, 0.2324, 0.072, 0.1204, 0.072, 0.1204, 0.1137, 0.2324, 0.1137, 0.1204, 0.1137, -5.96e-08, 0.1137, 0.0, 0.1562, 0.1204, 0.1563, 0.2324, 0.1137, 0.1204, 0.1137, 0.1204, 0.1563, 0.2324, 0.1562, 0.1204, 2.324e-09, 0.0, 0.0, 0.0, 0.03512, 0.1204, 0.03512, 0.2324, 0.0, 0.1204, 2.324e-09, 0.1204, 0.03512, 0.2324, 0.03512, 0.1204, 0.03512, 0.0, 0.03512, 0.0, 0.072, 0.1204, 0.072, 0.2324, 0.03512, 0.1204, 0.03512, 0.1204, 0.072, 0.2324, 0.072, -2.98e-08, 0.03512, 0.0, 0.0, 0.1204, -1.451e-09, 0.1204, 0.03512, 0.0, 0.072, -2.98e-08, 0.03512, 0.1204, 0.03512, 0.1204, 0.072, 0.1204, 0.03512, 0.1204, -1.451e-09, 0.2324, 0.0, 0.2324, 0.03512, 0.1204, 0.072, 0.1204, 0.03512, 0.2324, 0.03512, 0.2324, 0.072, 0.0, 0.1137, 0.0, 0.072, 0.1204, 0.072, 0.1204, 0.1137, 0.0, 0.1562, 0.0, 0.1137, 0.1204, 0.1137, 0.1204, 0.1562, 0.1204, 0.1137, 0.1204, 0.072, 0.2324, 0.072, 0.2324, 0.1137, 0.1204, 0.1562, 0.1204, 0.1137, 0.2324, 0.1137, 0.2324, 0.1562, 0.0, 0.1982, 0.0, 0.1562, 0.1204, 0.1562, 0.1204, 0.1982, 0.0, 0.2425, 0.0, 0.1982, 0.1204, 0.1982, 0.1204, 0.2425, 0.1204, 0.1982, 0.1204, 0.1562, 0.2324, 0.1562, 0.2324, 0.1982, 0.1204, 0.2425, 0.1204, 0.1982, 0.2324, 0.1982, 0.2324, 0.2425, 0.3543, 0.3125, 0.2324, 0.3125, 0.2324, 0.2772, 0.3543, 0.2772, 0.4824, 0.3125, 0.3543, 0.3125, 0.3543, 0.2772, 0.4824, 0.2772, 0.3543, 0.2772, 0.2324, 0.2772, 0.2324, 0.2425, 0.3543, 0.2425, 0.4824, 0.2772, 0.3543, 0.2772, 0.3543, 0.2425, 0.4824, 0.2425, 0.3543, 0.2425, 0.2324, 0.2425, 0.2324, 0.2772, 0.3543, 0.2772, 0.4824, 0.2425, 0.3543, 0.2425, 0.3543, 0.2772, 0.4824, 0.2772, 0.3543, 0.2772, 0.2324, 0.2772, 0.2324, 0.3125, 0.3543, 0.3125, 0.4824, 0.2772, 0.3543, 0.2772, 0.3543, 0.3125, 0.4824, 0.3125, 0.2324, 0.1982, 0.2324, 0.2425, 0.3543, 0.2425, 0.3543, 0.1982, 0.2324, 0.1562, 0.2324, 0.1982, 0.3543, 0.1982, 0.3543, 0.1562, 0.3543, 0.1982, 0.3543, 0.2425, 0.4824, 0.2425, 0.4824, 0.1982, 0.3543, 0.1562, 0.3543, 0.1982, 0.4824, 0.1982, 0.4824, 0.1562, 0.2324, 0.1137, 0.2324, 0.1562, 0.3543, 0.1562, 0.3543, 0.1137, 0.2324, 0.072, 0.2324, 0.1137, 0.3543, 0.1137, 0.3543, 0.072, 0.3543, 0.1137, 0.3543, 0.1562, 0.4824, 0.1562, 0.4824, 0.1137, 0.3543, 0.072, 0.3543, 0.1137, 0.4824, 0.1137, 0.4824, 0.072, 0.2324, 0.03512, 0.2324, 0.072, 0.3543, 0.072, 0.3543, 0.03512, 0.2324, 0.0, 0.2324, 0.03512, 0.3543, 0.03512, 0.3543, 2.368e-08, 0.3543, 0.03512, 0.3543, 0.072, 0.4824, 0.072, 0.4824, 0.03512, 0.3543, 2.368e-08, 0.3543, 0.03512, 0.4824, 0.03512, 0.4824, 0.0, 0.2324, 0.03512, 0.2324, 0.0, 0.3543, -2.319e-09, 0.3543, 0.03512, 0.2324, 0.072, 0.2324, 0.03512, 0.3543, 0.03512, 0.3543, 0.072, 0.3543, 0.03512, 0.3543, -2.319e-09, 0.4824, 0.0, 0.4824, 0.03512, 0.3543, 0.072, 0.3543, 0.03512, 0.4824, 0.03512, 0.4824, 0.072, 0.2324, 0.1137, 0.2324, 0.072, 0.3543, 0.072, 0.3543, 0.1137, 0.2324, 0.1562, 0.2324, 0.1137, 0.3543, 0.1137, 0.3543, 0.1562, 0.3543, 0.1137, 0.3543, 0.072, 0.4824, 0.072, 0.4824, 0.1137, 0.3543, 0.1562, 0.3543, 0.1137, 0.4824, 0.1137, 0.4824, 0.1562, 0.3543, 0.2425, 0.2324, 0.2425, 0.2324, 0.1982, 0.3543, 0.1982, 0.4824, 0.2425, 0.3543, 0.2425, 0.3543, 0.1982, 0.4824, 0.1982, 0.3543, 0.1982, 0.2324, 0.1982, 0.2324, 0.1562, 0.3543, 0.1562, 0.4824, 0.1982, 0.3543, 0.1982, 0.3543, 0.1562, 0.4824, 0.1562, 0.5829, 0.3125, 0.4824, 0.3125, 0.4824, 0.2772, 0.5829, 0.2772, 0.6875, 0.3125, 0.5829, 0.3125, 0.5829, 0.2772, 0.6875, 0.2772, 0.5829, 0.2772, 0.4824, 0.2772, 0.4824, 0.2425, 0.5829, 0.2425, 0.5829, 0.2425, 0.6875, 0.2425, 0.6875, 0.2772, 0.5829, 0.2772, 0.5829, 0.2425, 0.4824, 0.2425, 0.4824, 0.2772, 0.5829, 0.2772, 0.6875, 0.2425, 0.5829, 0.2425, 0.5829, 0.2772, 0.6875, 0.2772, 0.5829, 0.2772, 0.4824, 0.2772, 0.4824, 0.3125, 0.5829, 0.3125, 0.6875, 0.2772, 0.5829, 0.2772, 0.5829, 0.3125, 0.6875, 0.3125, 0.4824, 0.1982, 0.4824, 0.2425, 0.5829, 0.2425, 0.5829, 0.1982, 0.4824, 0.1562, 0.4824, 0.1982, 0.5829, 0.1982, 0.5829, 0.1562, 0.5829, 0.1982, 0.5829, 0.2425, 0.6875, 0.2425, 0.6875, 0.1982, 0.5829, 0.1562, 0.5829, 0.1982, 0.6875, 0.1982, 0.6875, 0.1562, 0.4824, 0.1137, 0.4824, 0.1562, 0.5829, 0.1563, 0.5829, 0.1137, 0.4824, 0.072, 0.4824, 0.1137, 0.5829, 0.1137, 0.5829, 0.072, 0.5829, 0.1137, 0.5829, 0.1563, 0.6875, 0.1562, 0.6875, 0.1137, 0.5829, 0.072, 0.5829, 0.1137, 0.6875, 0.1137, 0.6875, 0.072, 0.5829, -1.271e-09, 0.4824, 0.0, 0.4824, 0.03512, 0.5829, 0.03512, 0.6875, 0.0, 0.5829, -1.271e-09, 0.5829, 0.03512, 0.6875, 0.03512, 0.5829, 0.03512, 0.4824, 0.03512, 0.4824, 0.072, 0.5829, 0.072, 0.6875, 0.03512, 0.5829, 0.03512, 0.5829, 0.072, 0.6875, 0.072, 0.5829, 0.072, 0.4824, 0.072, 0.4824, 0.03512, 0.5829, 0.03512, 0.6875, 0.072, 0.5829, 0.072, 0.5829, 0.03512, 0.6875, 0.03512, 0.5829, 0.03512, 0.4824, 0.03512, 0.4824, 0.0, 0.5829, 4.368e-09, 0.6875, 0.03512, 0.5829, 0.03512, 0.5829, 4.368e-09, 0.6875, 0.0, 0.5829, 0.1562, 0.4824, 0.1562, 0.4824, 0.1137, 0.5829, 0.1137, 0.6875, 0.1562, 0.5829, 0.1562, 0.5829, 0.1137, 0.6875, 0.1137, 0.5829, 0.1137, 0.4824, 0.1137, 0.4824, 0.072, 0.5829, 0.072, 0.6875, 0.1137, 0.5829, 0.1137, 0.5829, 0.072, 0.6875, 0.072, 0.5829, 0.2425, 0.4824, 0.2425, 0.4824, 0.1982, 0.5829, 0.1982, 0.6875, 0.2425, 0.5829, 0.2425, 0.5829, 0.1982, 0.6875, 0.1982, 0.5829, 0.1982, 0.4824, 0.1982, 0.4824, 0.1562, 0.5829, 0.1562, 0.6875, 0.1982, 0.5829, 0.1982, 0.5829, 0.1562, 0.6875, 0.1562, 0.8427, 0.3125, 0.6875, 0.3125, 0.6875, 0.2772, 0.8427, 0.2772, 0.998, 0.3125, 0.8427, 0.3125, 0.8427, 0.2772, 0.998, 0.2772, 0.6875, 0.2425, 0.8427, 0.2425, 0.8427, 0.2772, 0.6875, 0.2772, 0.998, 0.2772, 0.8427, 0.2772, 0.8427, 0.2425, 0.998, 0.2425, 0.8427, 0.3125, 0.998, 0.3125, 0.998, 0.2772, 0.8427, 0.2772, 0.6875, 0.3125, 0.8427, 0.3125, 0.8427, 0.2772, 0.6875, 0.2772, 0.8427, 0.2772, 0.998, 0.2772, 0.998, 0.2425, 0.8427, 0.2425, 0.6875, 0.2772, 0.8427, 0.2772, 0.8427, 0.2425, 0.6875, 0.2425, 0.6875, 0.1982, 0.6875, 0.2425, 0.8427, 0.2425, 0.8427, 0.1982, 0.6875, 0.1562, 0.6875, 0.1982, 0.8427, 0.1982, 0.8427, 0.1562, 0.8427, 0.1982, 0.8427, 0.2425, 0.998, 0.2425, 0.998, 0.1982, 0.8427, 0.1562, 0.8427, 0.1982, 0.998, 0.1982, 0.998, 0.1562, 0.6875, 0.1137, 0.6875, 0.1562, 0.8427, 0.1562, 0.8427, 0.1137, 0.6875, 0.072, 0.6875, 0.1137, 0.8427, 0.1137, 0.8427, 0.072, 0.8427, 0.1137, 0.8427, 0.1562, 0.998, 0.1562, 0.998, 0.1137, 0.8427, 0.072, 0.8427, 0.1137, 0.998, 0.1137, 0.998, 0.072, 0.6875, 0.03512, 0.6875, 0.072, 0.8427, 0.072, 0.8427, 0.03512, 0.6875, 0.0, 0.6875, 0.03512, 0.8427, 0.03512, 0.8427, 1.187e-09, 0.8427, 0.03512, 0.8427, 0.072, 0.998, 0.072, 0.998, 0.03512, 0.8427, 1.187e-09, 0.8427, 0.03512, 0.998, 0.03512, 0.998, 0.0, 0.8427, 7.466e-11, 0.998, 0.0, 0.998, 0.03512, 0.8427, 0.03512, 0.6875, 0.0, 0.8427, 7.466e-11, 0.8427, 0.03512, 0.6875, 0.03512, 0.8427, 0.03512, 0.998, 0.03512, 0.998, 0.072, 0.8427, 0.072, 0.6875, 0.03512, 0.8427, 0.03512, 0.8427, 0.072, 0.6875, 0.072, 0.8427, 0.072, 0.998, 0.072, 0.998, 0.1137, 0.8427, 0.1137, 0.6875, 0.072, 0.8427, 0.072, 0.8427, 0.1137, 0.6875, 0.1137, 0.8427, 0.1137, 0.998, 0.1137, 0.998, 0.1562, 0.8427, 0.1562, 0.6875, 0.1137, 0.8427, 0.1137, 0.8427, 0.1562, 0.6875, 0.1562, 0.8427, 0.2425, 0.6875, 0.2425, 0.6875, 0.1982, 0.8427, 0.1982, 0.998, 0.2425, 0.8427, 0.2425, 0.8427, 0.1982, 0.998, 0.1982, 0.8427, 0.1982, 0.6875, 0.1982, 0.6875, 0.1562, 0.8427, 0.1562, 0.998, 0.1982, 0.8427, 0.1982, 0.8427, 0.1562, 0.998, 0.1562])
me_mesh.use_remesh_preserve_volume = False
me_mesh.use_remesh_preserve_attributes = False
me_mesh.use_mirror_vertex_groups = False
me_mesh.update()

# ---- objects
ob_mesh = bpy.data.objects.new('Mesh', me_mesh)
ob_lamp = bpy.data.objects.new('Lamp', light_spot)
ob_camera = bpy.data.objects.new('Camera', cam_camera)

# ---- transforms, parenting, visibility, modifiers, constraints
ob_mesh.location = (0.0, 0.0, 0.0)
ob_mesh.lock_rotations_4d = False
ob_mesh.empty_display_type = 'ARROWS'
ob_mesh.lineart.crease_threshold = 0.0
ob_lamp.location = (4.076, 1.005, 5.904)
ob_lamp.rotation_euler = (0.6503, 0.05522, 1.866)
ob_lamp.lock_rotations_4d = False
ob_lamp.empty_display_type = 'ARROWS'
ob_lamp.color = (0.0, 0.0, 0.0, 0.0)
ob_lamp.lineart.crease_threshold = 0.0
ob_camera.location = (7.481, -6.508, 5.344)
ob_camera.rotation_euler = (1.109, 0.01082, 0.8149)
ob_camera.lock_rotations_4d = False
ob_camera.empty_display_type = 'ARROWS'
ob_camera.color = (0.0, 0.0, 0.0, 0.0)
ob_camera.display_type = 'WIRE'
ob_camera.lineart.crease_threshold = 0.0

# ---- collection membership
col_collection_1.objects.link(ob_mesh)
col_collection_1.objects.link(ob_lamp)
col_collection_1.objects.link(ob_camera)

# ---- scene / render settings (as saved in the file)
scene.camera = ob_camera
scene.frame_start = 1; scene.frame_end = 250; scene.frame_set(1)
scene.render.engine = 'BLENDER_EEVEE_NEXT'
scene.render.image_settings.file_format = 'JPEG'
scene.render.image_settings.color_mode = 'RGB'
scene.render.image_settings.compression = 90
scene.render.resolution_x = 800
scene.render.resolution_y = 600
scene.render.pixel_aspect_x = 100.0
scene.render.pixel_aspect_y = 100.0
scene.render.fps = 25
scene.render.dither_intensity = 0.0
scene.render.use_compositing = False
scene.render.use_sequencer = False
scene.render.bake_margin = 2
scene.render.bake_bias = 0.0
scene.render.use_stamp_time = False
scene.render.use_stamp_date = False
scene.render.use_stamp_frame = False
scene.render.use_stamp_camera = False
scene.render.use_stamp_scene = False
scene.render.use_stamp_filename = False
scene.render.use_stamp_render_time = False
scene.render.stamp_font_size = 0
scene.cycles.use_denoising = False
scene.cycles.samples = 10
scene.cycles.sampling_pattern = 'TABULATED_SOBOL'
scene.cycles.light_sampling_threshold = 0.0
scene.cycles.use_adaptive_sampling = False
scene.cycles.use_light_tree = False
scene.cycles.blur_glossy = 0.0
scene.cycles.volume_bounces = 1
scene.cycles.pixel_filter_type = 'GAUSSIAN'
scene.cycles.sample_clamp_indirect = 0.0
scene.view_settings.view_transform = 'Raw'
bpy.context.view_layer.update()
